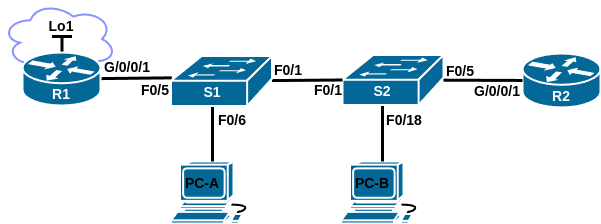

The diagram above was exported from draw.io. Its source (the exported page's mxGraphModel, read from the mxfile embedded in the PNG):
<mxGraphModel dx="819" dy="555" grid="1" gridSize="10" guides="1" tooltips="1" connect="1" arrows="1" fold="1" page="1" pageScale="1" pageWidth="827" pageHeight="1169" math="0" shadow="0">
  <root>
    <mxCell id="0" />
    <mxCell id="1" parent="0" />
    <mxCell id="f9OrkrOD7GsaYfjVP4bd-9" value="" style="group" parent="1" vertex="1" connectable="0">
      <mxGeometry x="430" y="294.5" width="101" height="53" as="geometry" />
    </mxCell>
    <mxCell id="f9OrkrOD7GsaYfjVP4bd-2" value="" style="shape=mxgraph.cisco.switches.workgroup_switch;sketch=0;html=1;pointerEvents=1;dashed=0;fillColor=#036897;strokeColor=#ffffff;strokeWidth=2;verticalLabelPosition=bottom;verticalAlign=top;align=center;outlineConnect=0;" parent="f9OrkrOD7GsaYfjVP4bd-9" vertex="1">
      <mxGeometry y="-1" width="101" height="50" as="geometry" />
    </mxCell>
    <mxCell id="f9OrkrOD7GsaYfjVP4bd-8" value="&lt;b&gt;&lt;font color=&quot;#ffffff&quot; style=&quot;font-size: 14px;&quot;&gt;S2&lt;/font&gt;&lt;/b&gt;" style="text;html=1;align=center;verticalAlign=middle;whiteSpace=wrap;rounded=0;" parent="f9OrkrOD7GsaYfjVP4bd-9" vertex="1">
      <mxGeometry x="10" y="20" width="60" height="30" as="geometry" />
    </mxCell>
    <mxCell id="f9OrkrOD7GsaYfjVP4bd-13" value="&lt;b&gt;&lt;font style=&quot;font-size: 14px;&quot;&gt;F0/5&lt;/font&gt;&lt;/b&gt;" style="text;html=1;align=center;verticalAlign=middle;whiteSpace=wrap;rounded=0;" parent="1" vertex="1">
      <mxGeometry x="213" y="313.5" width="60" height="30" as="geometry" />
    </mxCell>
    <mxCell id="2piaRRsvQxlYRXwN0LXb-4" value="&lt;b&gt;&lt;font style=&quot;font-size: 14px;&quot;&gt;F0/5&lt;/font&gt;&lt;/b&gt;" style="text;html=1;align=center;verticalAlign=middle;whiteSpace=wrap;rounded=0;" parent="1" vertex="1">
      <mxGeometry x="518" y="294.5" width="60" height="30" as="geometry" />
    </mxCell>
    <mxCell id="f9OrkrOD7GsaYfjVP4bd-16" value="&lt;b&gt;&lt;font style=&quot;font-size: 14px;&quot;&gt;G/0/0/1&lt;/font&gt;&lt;/b&gt;" style="text;html=1;align=center;verticalAlign=middle;whiteSpace=wrap;rounded=0;" parent="1" vertex="1">
      <mxGeometry x="185" y="288.5" width="60" height="34" as="geometry" />
    </mxCell>
    <mxCell id="2piaRRsvQxlYRXwN0LXb-20" value="&lt;b&gt;&lt;font style=&quot;font-size: 14px;&quot;&gt;F0/1&lt;/font&gt;&lt;/b&gt;" style="text;html=1;align=center;verticalAlign=middle;whiteSpace=wrap;rounded=0;" parent="1" vertex="1">
      <mxGeometry x="386" y="313.5" width="60" height="30" as="geometry" />
    </mxCell>
    <mxCell id="2piaRRsvQxlYRXwN0LXb-24" value="" style="endArrow=none;html=1;rounded=0;strokeWidth=3;entryX=0.008;entryY=0.437;entryDx=0;entryDy=0;entryPerimeter=0;" parent="1" source="f9OrkrOD7GsaYfjVP4bd-3" target="2piaRRsvQxlYRXwN0LXb-2" edge="1">
      <mxGeometry width="50" height="50" relative="1" as="geometry">
        <mxPoint x="280" y="210" as="sourcePoint" />
        <mxPoint x="240" y="320" as="targetPoint" />
      </mxGeometry>
    </mxCell>
    <mxCell id="2piaRRsvQxlYRXwN0LXb-27" value="" style="endArrow=none;html=1;rounded=0;entryX=0;entryY=0.5;entryDx=0;entryDy=0;entryPerimeter=0;strokeWidth=3;" parent="1" source="2piaRRsvQxlYRXwN0LXb-2" target="f9OrkrOD7GsaYfjVP4bd-2" edge="1">
      <mxGeometry width="50" height="50" relative="1" as="geometry">
        <mxPoint x="400" y="260" as="sourcePoint" />
        <mxPoint x="498" y="260" as="targetPoint" />
      </mxGeometry>
    </mxCell>
    <mxCell id="f9OrkrOD7GsaYfjVP4bd-12" value="&lt;b&gt;&lt;font style=&quot;font-size: 14px;&quot;&gt;F0/1&lt;/font&gt;&lt;/b&gt;" style="text;html=1;align=center;verticalAlign=middle;whiteSpace=wrap;rounded=0;" parent="1" vertex="1">
      <mxGeometry x="346" y="293.5" width="60" height="30" as="geometry" />
    </mxCell>
    <mxCell id="FiaJFKsjIP4AauUNehaB-2" value="" style="group" parent="1" vertex="1" connectable="0">
      <mxGeometry x="258.5" y="294.5" width="101" height="53" as="geometry" />
    </mxCell>
    <mxCell id="2piaRRsvQxlYRXwN0LXb-2" value="" style="shape=mxgraph.cisco.switches.workgroup_switch;sketch=0;html=1;pointerEvents=1;dashed=0;fillColor=#036897;strokeColor=#ffffff;strokeWidth=2;verticalLabelPosition=bottom;verticalAlign=top;align=center;outlineConnect=0;" parent="FiaJFKsjIP4AauUNehaB-2" vertex="1">
      <mxGeometry width="101" height="50" as="geometry" />
    </mxCell>
    <mxCell id="2piaRRsvQxlYRXwN0LXb-3" value="&lt;b&gt;&lt;font color=&quot;#ffffff&quot; style=&quot;font-size: 14px;&quot;&gt;S1&lt;/font&gt;&lt;/b&gt;" style="text;html=1;align=center;verticalAlign=middle;whiteSpace=wrap;rounded=0;" parent="FiaJFKsjIP4AauUNehaB-2" vertex="1">
      <mxGeometry x="11.5" y="21" width="60" height="30" as="geometry" />
    </mxCell>
    <mxCell id="FiaJFKsjIP4AauUNehaB-3" value="" style="group" parent="1" vertex="1" connectable="0">
      <mxGeometry x="610" y="292" width="78" height="58" as="geometry" />
    </mxCell>
    <mxCell id="FiaJFKsjIP4AauUNehaB-4" value="" style="shape=mxgraph.cisco.routers.router;sketch=0;html=1;pointerEvents=1;dashed=0;fillColor=#036897;strokeColor=#ffffff;strokeWidth=2;verticalLabelPosition=bottom;verticalAlign=top;align=center;outlineConnect=0;" parent="FiaJFKsjIP4AauUNehaB-3" vertex="1">
      <mxGeometry width="78" height="53.929824561403514" as="geometry" />
    </mxCell>
    <mxCell id="FiaJFKsjIP4AauUNehaB-5" value="&lt;b&gt;&lt;font color=&quot;#ffffff&quot; style=&quot;font-size: 14px;&quot;&gt;R2&lt;/font&gt;&lt;/b&gt;" style="text;html=1;align=center;verticalAlign=middle;whiteSpace=wrap;rounded=0;" parent="FiaJFKsjIP4AauUNehaB-3" vertex="1">
      <mxGeometry x="9" y="27.47368421052632" width="60" height="30.526315789473685" as="geometry" />
    </mxCell>
    <mxCell id="FiaJFKsjIP4AauUNehaB-6" value="&lt;b&gt;&lt;font style=&quot;font-size: 14px;&quot;&gt;G/0/0/1&lt;/font&gt;&lt;/b&gt;" style="text;html=1;align=center;verticalAlign=middle;whiteSpace=wrap;rounded=0;" parent="1" vertex="1">
      <mxGeometry x="555" y="312.5" width="60" height="34" as="geometry" />
    </mxCell>
    <mxCell id="FiaJFKsjIP4AauUNehaB-7" value="" style="endArrow=none;html=1;rounded=0;strokeWidth=3;exitX=0;exitY=0.5;exitDx=0;exitDy=0;exitPerimeter=0;" parent="1" source="FiaJFKsjIP4AauUNehaB-4" target="f9OrkrOD7GsaYfjVP4bd-2" edge="1">
      <mxGeometry width="50" height="50" relative="1" as="geometry">
        <mxPoint x="810" y="211.5" as="sourcePoint" />
        <mxPoint x="560" y="319" as="targetPoint" />
      </mxGeometry>
    </mxCell>
    <mxCell id="FiaJFKsjIP4AauUNehaB-9" value="" style="group" parent="1" vertex="1" connectable="0">
      <mxGeometry x="134" y="255" width="75" height="65" as="geometry" />
    </mxCell>
    <mxCell id="FiaJFKsjIP4AauUNehaB-14" value="" style="group" parent="FiaJFKsjIP4AauUNehaB-9" vertex="1" connectable="0">
      <mxGeometry width="75" height="65" as="geometry" />
    </mxCell>
    <mxCell id="FiaJFKsjIP4AauUNehaB-10" value="" style="endArrow=none;html=1;rounded=0;strokeWidth=3;" parent="FiaJFKsjIP4AauUNehaB-14" edge="1">
      <mxGeometry width="50" height="50" relative="1" as="geometry">
        <mxPoint x="15.5" y="20" as="sourcePoint" />
        <mxPoint x="15.5" y="37" as="targetPoint" />
      </mxGeometry>
    </mxCell>
    <mxCell id="FiaJFKsjIP4AauUNehaB-11" value="" style="endArrow=none;html=1;rounded=0;strokeWidth=3;" parent="FiaJFKsjIP4AauUNehaB-14" edge="1">
      <mxGeometry width="50" height="50" relative="1" as="geometry">
        <mxPoint x="25.5" y="20" as="sourcePoint" />
        <mxPoint x="5.5" y="20" as="targetPoint" />
      </mxGeometry>
    </mxCell>
    <mxCell id="FiaJFKsjIP4AauUNehaB-12" value="&lt;b&gt;&lt;font style=&quot;font-size: 14px;&quot;&gt;Lo1&lt;/font&gt;&lt;/b&gt;" style="text;html=1;align=center;verticalAlign=middle;whiteSpace=wrap;rounded=0;direction=south;" parent="FiaJFKsjIP4AauUNehaB-14" vertex="1">
      <mxGeometry width="30" height="20" as="geometry" />
    </mxCell>
    <mxCell id="_tU0UlHgyZ2v7uXXPzzK-1" value="" style="ellipse;shape=cloud;whiteSpace=wrap;html=1;strokeWidth=2;strokeColor=light-dark(#8a92ff, #ededed);fillColor=none;" parent="FiaJFKsjIP4AauUNehaB-14" vertex="1">
      <mxGeometry x="-45" y="-15" width="115" height="75" as="geometry" />
    </mxCell>
    <mxCell id="f9OrkrOD7GsaYfjVP4bd-11" value="" style="group" parent="1" vertex="1" connectable="0">
      <mxGeometry x="110" y="291" width="78" height="57" as="geometry" />
    </mxCell>
    <mxCell id="f9OrkrOD7GsaYfjVP4bd-3" value="" style="shape=mxgraph.cisco.routers.router;sketch=0;html=1;pointerEvents=1;dashed=0;fillColor=#036897;strokeColor=#ffffff;strokeWidth=2;verticalLabelPosition=bottom;verticalAlign=top;align=center;outlineConnect=0;" parent="f9OrkrOD7GsaYfjVP4bd-11" vertex="1">
      <mxGeometry width="78" height="53" as="geometry" />
    </mxCell>
    <mxCell id="f9OrkrOD7GsaYfjVP4bd-10" value="&lt;b&gt;&lt;font color=&quot;#ffffff&quot; style=&quot;font-size: 14px;&quot;&gt;R1&lt;/font&gt;&lt;/b&gt;" style="text;html=1;align=center;verticalAlign=middle;whiteSpace=wrap;rounded=0;" parent="f9OrkrOD7GsaYfjVP4bd-11" vertex="1">
      <mxGeometry x="9" y="27" width="60" height="30" as="geometry" />
    </mxCell>
    <mxCell id="JP3OdNVqAxdgDJ0XusBN-3" value="" style="group" vertex="1" connectable="0" parent="1">
      <mxGeometry x="258.5" y="400" width="83" height="62" as="geometry" />
    </mxCell>
    <mxCell id="JP3OdNVqAxdgDJ0XusBN-1" value="" style="shape=mxgraph.cisco.computers_and_peripherals.workstation;sketch=0;html=1;pointerEvents=1;dashed=0;fillColor=#036897;strokeColor=#ffffff;strokeWidth=2;verticalLabelPosition=bottom;verticalAlign=top;align=center;outlineConnect=0;" vertex="1" parent="JP3OdNVqAxdgDJ0XusBN-3">
      <mxGeometry width="83" height="62" as="geometry" />
    </mxCell>
    <mxCell id="JP3OdNVqAxdgDJ0XusBN-2" value="&lt;b&gt;&lt;font style=&quot;font-size: 14px; color: light-dark(rgb(0, 0, 0), rgb(18, 18, 18));&quot;&gt;PC-A&lt;/font&gt;&lt;/b&gt;" style="text;html=1;align=center;verticalAlign=middle;whiteSpace=wrap;rounded=0;" vertex="1" parent="JP3OdNVqAxdgDJ0XusBN-3">
      <mxGeometry x="1" y="7" width="60" height="30" as="geometry" />
    </mxCell>
    <mxCell id="JP3OdNVqAxdgDJ0XusBN-4" value="" style="group" vertex="1" connectable="0" parent="1">
      <mxGeometry x="428.5" y="400" width="83" height="62" as="geometry" />
    </mxCell>
    <mxCell id="JP3OdNVqAxdgDJ0XusBN-5" value="" style="shape=mxgraph.cisco.computers_and_peripherals.workstation;sketch=0;html=1;pointerEvents=1;dashed=0;fillColor=#036897;strokeColor=#ffffff;strokeWidth=2;verticalLabelPosition=bottom;verticalAlign=top;align=center;outlineConnect=0;" vertex="1" parent="JP3OdNVqAxdgDJ0XusBN-4">
      <mxGeometry width="83" height="62" as="geometry" />
    </mxCell>
    <mxCell id="JP3OdNVqAxdgDJ0XusBN-6" value="&lt;b&gt;&lt;font style=&quot;font-size: 14px; color: light-dark(rgb(0, 0, 0), rgb(18, 18, 18));&quot;&gt;PC-B&lt;/font&gt;&lt;/b&gt;" style="text;html=1;align=center;verticalAlign=middle;whiteSpace=wrap;rounded=0;" vertex="1" parent="JP3OdNVqAxdgDJ0XusBN-4">
      <mxGeometry x="1" y="7" width="60" height="30" as="geometry" />
    </mxCell>
    <mxCell id="JP3OdNVqAxdgDJ0XusBN-7" value="" style="endArrow=none;html=1;rounded=0;entryX=0.5;entryY=1;entryDx=0;entryDy=0;strokeWidth=3;exitX=0.5;exitY=0;exitDx=0;exitDy=0;exitPerimeter=0;" edge="1" parent="1" source="JP3OdNVqAxdgDJ0XusBN-1" target="2piaRRsvQxlYRXwN0LXb-3">
      <mxGeometry width="50" height="50" relative="1" as="geometry">
        <mxPoint x="341" y="380" as="sourcePoint" />
        <mxPoint x="411" y="380" as="targetPoint" />
      </mxGeometry>
    </mxCell>
    <mxCell id="JP3OdNVqAxdgDJ0XusBN-9" value="" style="endArrow=none;html=1;rounded=0;entryX=0.5;entryY=1;entryDx=0;entryDy=0;strokeWidth=3;exitX=0.5;exitY=0;exitDx=0;exitDy=0;exitPerimeter=0;" edge="1" parent="1" source="JP3OdNVqAxdgDJ0XusBN-5" target="f9OrkrOD7GsaYfjVP4bd-8">
      <mxGeometry width="50" height="50" relative="1" as="geometry">
        <mxPoint x="531" y="398.5" as="sourcePoint" />
        <mxPoint x="531" y="346.5" as="targetPoint" />
      </mxGeometry>
    </mxCell>
    <mxCell id="JP3OdNVqAxdgDJ0XusBN-10" value="&lt;b&gt;&lt;font style=&quot;font-size: 14px;&quot;&gt;F0/6&lt;/font&gt;&lt;/b&gt;" style="text;html=1;align=center;verticalAlign=middle;whiteSpace=wrap;rounded=0;" vertex="1" parent="1">
      <mxGeometry x="290" y="343.5" width="60" height="30" as="geometry" />
    </mxCell>
    <mxCell id="JP3OdNVqAxdgDJ0XusBN-11" value="&lt;b&gt;&lt;font style=&quot;font-size: 14px;&quot;&gt;F0/18&lt;/font&gt;&lt;/b&gt;" style="text;html=1;align=center;verticalAlign=middle;whiteSpace=wrap;rounded=0;" vertex="1" parent="1">
      <mxGeometry x="462" y="343.5" width="60" height="30" as="geometry" />
    </mxCell>
  </root>
</mxGraphModel>